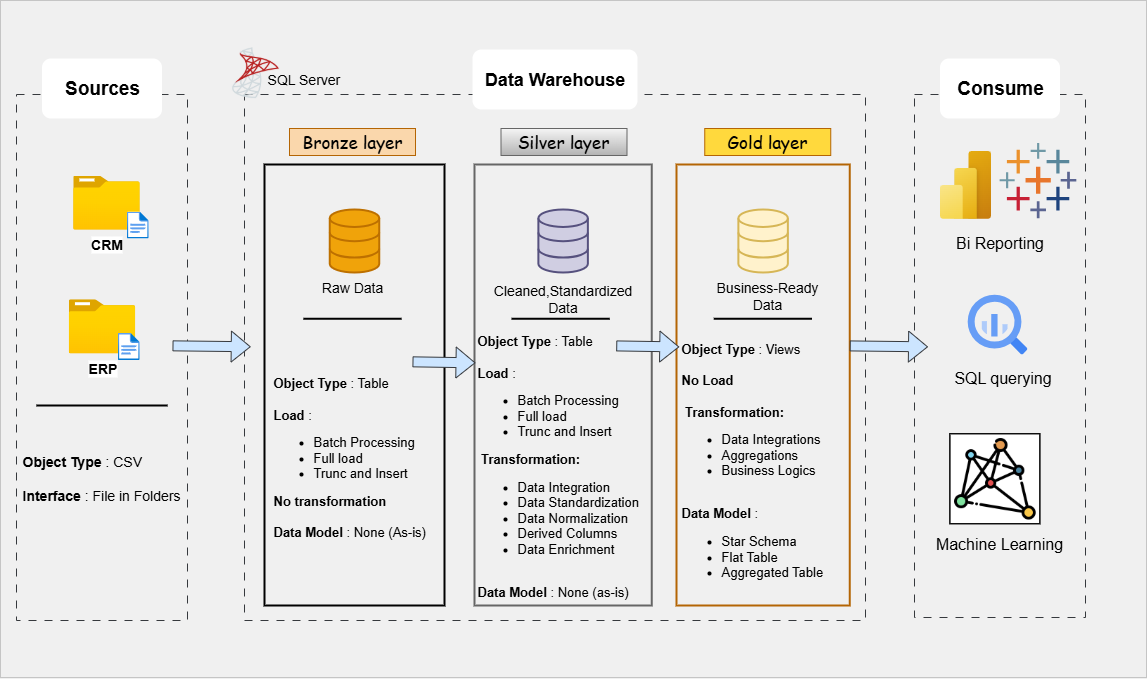

The diagram above was exported from draw.io. Its source (the exported page's mxGraphModel, read from the mxfile embedded in the PNG):
<mxGraphModel dx="1310" dy="860" grid="0" gridSize="10" guides="1" tooltips="1" connect="1" arrows="1" fold="1" page="1" pageScale="1" pageWidth="850" pageHeight="1100" background="#F0F0F0" math="0" shadow="0" adaptiveColors="simple">
  <root>
    <mxCell id="0" />
    <mxCell id="1" parent="0" />
    <mxCell id="Inefoz5CXl2JIgQVag8o-1" value="" style="rounded=0;whiteSpace=wrap;html=1;fillColor=none;strokeColor=#C5C5C5;" vertex="1" parent="1">
      <mxGeometry x="26" y="77" width="1146" height="677" as="geometry" />
    </mxCell>
    <mxCell id="UWuGbnrOolknf33LiFKL-2" value="" style="rounded=0;whiteSpace=wrap;html=1;fillColor=none;strokeColor=light-dark(#36393d, #f5f4f4);dashed=1;dashPattern=8 8;" parent="1" vertex="1">
      <mxGeometry x="42" y="171" width="171" height="526" as="geometry" />
    </mxCell>
    <mxCell id="UWuGbnrOolknf33LiFKL-7" value="&lt;font style=&quot;font-size: 19px;&quot;&gt;&lt;b&gt;Sources&lt;/b&gt;&lt;/font&gt;" style="rounded=1;whiteSpace=wrap;html=1;strokeColor=none;" parent="1" vertex="1">
      <mxGeometry x="67.5" y="135" width="120" height="60" as="geometry" />
    </mxCell>
    <mxCell id="UWuGbnrOolknf33LiFKL-8" value="" style="rounded=0;whiteSpace=wrap;html=1;fillColor=none;strokeColor=light-dark(#36393d, #f5f4f4);dashed=1;dashPattern=8 8;" parent="1" vertex="1">
      <mxGeometry x="270" y="171" width="621" height="526" as="geometry" />
    </mxCell>
    <mxCell id="UWuGbnrOolknf33LiFKL-9" value="&lt;font style=&quot;&quot;&gt;Data Warehouse&lt;/font&gt;" style="rounded=1;whiteSpace=wrap;html=1;fontStyle=1;fontSize=18;fontColor=light-dark(#000000,#000000);strokeColor=none;" parent="1" vertex="1">
      <mxGeometry x="498" y="126" width="165" height="60" as="geometry" />
    </mxCell>
    <mxCell id="UWuGbnrOolknf33LiFKL-15" value="&lt;span style=&quot;font-weight: normal;&quot;&gt;&lt;font face=&quot;Comic Sans MS&quot; style=&quot;font-size: 17px; color: rgb(0, 0, 0);&quot;&gt;Bronze layer&lt;/font&gt;&lt;/span&gt;" style="rounded=0;whiteSpace=wrap;html=1;fontStyle=1;fontSize=18;strokeColor=#b46504;fillColor=light-dark(#fad7ac, #ea962e);" parent="1" vertex="1">
      <mxGeometry x="315" y="205" width="126" height="27" as="geometry" />
    </mxCell>
    <mxCell id="UWuGbnrOolknf33LiFKL-16" value="" style="rounded=0;whiteSpace=wrap;html=1;fontStyle=1;fontSize=18;fillColor=none;strokeColor=light-dark(#000000,#DA8722);strokeWidth=2;" parent="1" vertex="1">
      <mxGeometry x="290" y="241" width="180" height="441" as="geometry" />
    </mxCell>
    <mxCell id="UWuGbnrOolknf33LiFKL-17" value="&lt;span style=&quot;font-weight: normal;&quot;&gt;&lt;font face=&quot;Comic Sans MS&quot; style=&quot;font-size: 17px; color: rgb(0, 0, 0);&quot;&gt;Silver layer&lt;/font&gt;&lt;/span&gt;" style="rounded=0;whiteSpace=wrap;html=1;fontStyle=1;fontSize=18;strokeColor=#666666;fillColor=#f5f5f5;gradientColor=#b3b3b3;" parent="1" vertex="1">
      <mxGeometry x="526.5" y="205" width="126" height="27" as="geometry" />
    </mxCell>
    <mxCell id="UWuGbnrOolknf33LiFKL-18" value="" style="rounded=0;whiteSpace=wrap;html=1;fontStyle=1;fontSize=18;fillColor=none;strokeColor=#666666;gradientColor=#b3b3b3;strokeWidth=2;" parent="1" vertex="1">
      <mxGeometry x="500" y="241" width="177.25" height="441" as="geometry" />
    </mxCell>
    <mxCell id="UWuGbnrOolknf33LiFKL-19" value="&lt;span style=&quot;font-weight: normal;&quot;&gt;&lt;font face=&quot;Comic Sans MS&quot; style=&quot;font-size: 17px; color: rgb(0, 0, 0);&quot;&gt;Gold layer&lt;/font&gt;&lt;/span&gt;" style="rounded=0;whiteSpace=wrap;html=1;fontStyle=1;fontSize=18;strokeColor=#b46504;fillColor=light-dark(#FFD93D,#FFD93D);" parent="1" vertex="1">
      <mxGeometry x="730.25" y="205" width="126" height="27" as="geometry" />
    </mxCell>
    <mxCell id="UWuGbnrOolknf33LiFKL-20" value="" style="rounded=0;whiteSpace=wrap;html=1;fontStyle=1;fontSize=18;fillColor=none;strokeColor=light-dark(#b46504, #ffd93d);strokeWidth=2;" parent="1" vertex="1">
      <mxGeometry x="702" y="241" width="173.25" height="441" as="geometry" />
    </mxCell>
    <mxCell id="UWuGbnrOolknf33LiFKL-21" value="&lt;b&gt;&lt;font style=&quot;font-size: 14px;&quot;&gt;CRM&lt;/font&gt;&lt;/b&gt;" style="image;aspect=fixed;html=1;points=[];align=center;fontSize=12;image=img/lib/azure2/general/Folder_Blank.svg;" parent="1" vertex="1">
      <mxGeometry x="98.68" y="252" width="66.54" height="54" as="geometry" />
    </mxCell>
    <mxCell id="UWuGbnrOolknf33LiFKL-23" value="" style="image;aspect=fixed;html=1;points=[];align=center;fontSize=12;image=img/lib/azure2/general/File.svg;" parent="1" vertex="1">
      <mxGeometry x="152.3" y="288" width="21.92" height="27" as="geometry" />
    </mxCell>
    <mxCell id="UWuGbnrOolknf33LiFKL-36" value="&lt;b&gt;&lt;font style=&quot;font-size: 14px;&quot;&gt;ERP&lt;/font&gt;&lt;/b&gt;" style="image;aspect=fixed;html=1;points=[];align=center;fontSize=12;image=img/lib/azure2/general/Folder_Blank.svg;" parent="1" vertex="1">
      <mxGeometry x="94.23000000000002" y="375.75" width="66.54" height="54" as="geometry" />
    </mxCell>
    <mxCell id="UWuGbnrOolknf33LiFKL-37" value="" style="image;aspect=fixed;html=1;points=[];align=center;fontSize=12;image=img/lib/azure2/general/File.svg;" parent="1" vertex="1">
      <mxGeometry x="143.3" y="409.5" width="21.92" height="27" as="geometry" />
    </mxCell>
    <mxCell id="UWuGbnrOolknf33LiFKL-41" value="" style="line;strokeWidth=2;html=1;strokeColor=light-dark(#000000,#E4DEDE);" parent="1" vertex="1">
      <mxGeometry x="61.85000000000001" y="477" width="131.3" height="10" as="geometry" />
    </mxCell>
    <mxCell id="UWuGbnrOolknf33LiFKL-42" value="&lt;font style=&quot;font-size: 14px;&quot;&gt;&lt;b style=&quot;&quot;&gt;Object Type&amp;nbsp;&lt;/b&gt;: CSV&lt;/font&gt;&lt;div&gt;&lt;font style=&quot;font-size: 14px;&quot;&gt;&lt;br&gt;&lt;/font&gt;&lt;div&gt;&lt;div style=&quot;&quot;&gt;&lt;font style=&quot;font-size: 14px;&quot;&gt;&lt;b style=&quot;&quot;&gt;Interface&lt;/b&gt; : File in Folders&lt;/font&gt;&lt;/div&gt;&lt;/div&gt;&lt;/div&gt;" style="text;html=1;align=left;verticalAlign=middle;whiteSpace=wrap;rounded=0;" parent="1" vertex="1">
      <mxGeometry x="46.45" y="501" width="171" height="108" as="geometry" />
    </mxCell>
    <mxCell id="UWuGbnrOolknf33LiFKL-43" value="" style="html=1;verticalLabelPosition=bottom;align=center;labelBackgroundColor=#ffffff;verticalAlign=top;strokeWidth=2;strokeColor=#BD7000;shadow=0;dashed=0;shape=mxgraph.ios7.icons.data;fillStyle=solid;fillColor=#f0a30a;fontColor=#000000;" parent="1" vertex="1">
      <mxGeometry x="355.25" y="286" width="49.5" height="63" as="geometry" />
    </mxCell>
    <mxCell id="UWuGbnrOolknf33LiFKL-44" value="" style="html=1;verticalLabelPosition=bottom;align=center;labelBackgroundColor=#ffffff;verticalAlign=top;strokeWidth=2;strokeColor=#56517e;shadow=0;dashed=0;shape=mxgraph.ios7.icons.data;fillColor=#d0cee2;" parent="1" vertex="1">
      <mxGeometry x="563.88" y="286" width="49.5" height="63" as="geometry" />
    </mxCell>
    <mxCell id="UWuGbnrOolknf33LiFKL-45" value="" style="html=1;verticalLabelPosition=bottom;align=center;labelBackgroundColor=#ffffff;verticalAlign=top;strokeWidth=2;strokeColor=light-dark(#d6b656, #363636);shadow=0;dashed=0;shape=mxgraph.ios7.icons.data;fillColor=light-dark(#fff2cc, #fbd960);gradientColor=none;fillStyle=auto;" parent="1" vertex="1">
      <mxGeometry x="763.87" y="286" width="49.5" height="63" as="geometry" />
    </mxCell>
    <mxCell id="iCIp3-xdq9TOnY38ugWn-4" value="" style="shape=flexArrow;endArrow=classic;html=1;rounded=0;exitX=0.978;exitY=0.572;exitDx=0;exitDy=0;exitPerimeter=0;entryX=-0.012;entryY=0.383;entryDx=0;entryDy=0;entryPerimeter=0;fillColor=#cce5ff;strokeColor=#36393d;" parent="1" edge="1">
      <mxGeometry width="50" height="50" relative="1" as="geometry">
        <mxPoint x="197.99800000000005" y="422.336" as="sourcePoint" />
        <mxPoint x="276.2479999999998" y="423.25800000000004" as="targetPoint" />
      </mxGeometry>
    </mxCell>
    <mxCell id="YSKhrIt71C5TprTn-6pg-1" value="Raw Data" style="text;html=1;align=center;verticalAlign=middle;whiteSpace=wrap;rounded=0;fontSize=14;" parent="1" vertex="1">
      <mxGeometry x="338" y="349" width="80" height="30" as="geometry" />
    </mxCell>
    <mxCell id="YSKhrIt71C5TprTn-6pg-2" value="&lt;font&gt;Cleaned,Standardized Data&lt;/font&gt;" style="text;html=1;align=center;verticalAlign=middle;whiteSpace=wrap;rounded=0;fontSize=14;" parent="1" vertex="1">
      <mxGeometry x="530.13" y="349" width="117" height="52.5" as="geometry" />
    </mxCell>
    <mxCell id="YSKhrIt71C5TprTn-6pg-3" value="Business-Ready Data" style="text;html=1;align=center;verticalAlign=middle;whiteSpace=wrap;rounded=0;fontSize=14;" parent="1" vertex="1">
      <mxGeometry x="739.25" y="357.25" width="108" height="30" as="geometry" />
    </mxCell>
    <mxCell id="YSKhrIt71C5TprTn-6pg-5" value="" style="shape=flexArrow;endArrow=classic;html=1;rounded=0;exitX=0.978;exitY=0.572;exitDx=0;exitDy=0;exitPerimeter=0;fillColor=#cce5ff;strokeColor=#36393d;" parent="1" edge="1">
      <mxGeometry width="50" height="50" relative="1" as="geometry">
        <mxPoint x="437.98800000000006" y="438.336" as="sourcePoint" />
        <mxPoint x="500.99" y="439.34" as="targetPoint" />
      </mxGeometry>
    </mxCell>
    <mxCell id="YSKhrIt71C5TprTn-6pg-8" value="" style="shape=flexArrow;endArrow=classic;html=1;rounded=0;exitX=0.978;exitY=0.572;exitDx=0;exitDy=0;exitPerimeter=0;fillColor=#cce5ff;strokeColor=#36393d;" parent="1" edge="1">
      <mxGeometry width="50" height="50" relative="1" as="geometry">
        <mxPoint x="641.738" y="422.416" as="sourcePoint" />
        <mxPoint x="704.74" y="423.42" as="targetPoint" />
      </mxGeometry>
    </mxCell>
    <mxCell id="YSKhrIt71C5TprTn-6pg-9" value="" style="line;strokeWidth=2;html=1;strokeColor=light-dark(#000000,#E4DEDE);" parent="1" vertex="1">
      <mxGeometry x="328.87" y="390.25" width="98.25" height="10" as="geometry" />
    </mxCell>
    <mxCell id="YSKhrIt71C5TprTn-6pg-10" value="" style="line;strokeWidth=2;html=1;strokeColor=light-dark(#000000,#E4DEDE);" parent="1" vertex="1">
      <mxGeometry x="537" y="385.75" width="98.25" height="19" as="geometry" />
    </mxCell>
    <mxCell id="YSKhrIt71C5TprTn-6pg-11" value="" style="line;strokeWidth=2;html=1;strokeColor=light-dark(#000000,#E4DEDE);" parent="1" vertex="1">
      <mxGeometry x="739.25" y="390.25" width="98.25" height="10" as="geometry" />
    </mxCell>
    <mxCell id="YSKhrIt71C5TprTn-6pg-12" value="&lt;font style=&quot;font-size: 13px;&quot;&gt;&lt;b style=&quot;&quot;&gt;Object Type&amp;nbsp;&lt;/b&gt;: Table&lt;/font&gt;&lt;div&gt;&lt;font style=&quot;font-size: 13px;&quot;&gt;&lt;br&gt;&lt;/font&gt;&lt;div&gt;&lt;div style=&quot;&quot;&gt;&lt;font style=&quot;font-size: 13px;&quot;&gt;&lt;b&gt;Load&lt;/b&gt; :&amp;nbsp;&lt;/font&gt;&lt;/div&gt;&lt;/div&gt;&lt;/div&gt;&lt;div style=&quot;&quot;&gt;&lt;ul&gt;&lt;li&gt;&lt;font style=&quot;font-size: 13px;&quot;&gt;Batch Processing&lt;/font&gt;&lt;/li&gt;&lt;li&gt;&lt;font style=&quot;font-size: 13px;&quot;&gt;Full load&amp;nbsp;&lt;/font&gt;&lt;/li&gt;&lt;li&gt;&lt;font style=&quot;font-size: 13px;&quot;&gt;Trunc and Insert&lt;/font&gt;&lt;/li&gt;&lt;/ul&gt;&lt;div&gt;&lt;span style=&quot;font-size: 13px;&quot;&gt;&lt;b&gt;No transformation&lt;/b&gt;&lt;/span&gt;&lt;/div&gt;&lt;div&gt;&lt;span style=&quot;font-size: 13px;&quot;&gt;&lt;br&gt;&lt;/span&gt;&lt;/div&gt;&lt;div&gt;&lt;span style=&quot;font-size: 13px;&quot;&gt;&lt;b&gt;Data Model&lt;/b&gt; : None (As-is)&lt;/span&gt;&lt;/div&gt;&lt;/div&gt;" style="text;html=1;align=left;verticalAlign=middle;whiteSpace=wrap;rounded=0;" parent="1" vertex="1">
      <mxGeometry x="297" y="412" width="162" height="243" as="geometry" />
    </mxCell>
    <mxCell id="YSKhrIt71C5TprTn-6pg-21" value="&lt;font style=&quot;font-size: 13px;&quot;&gt;&lt;b style=&quot;&quot;&gt;Object Type&amp;nbsp;&lt;/b&gt;: Table&lt;/font&gt;&lt;div&gt;&lt;font style=&quot;font-size: 13px;&quot;&gt;&lt;br&gt;&lt;/font&gt;&lt;div&gt;&lt;div style=&quot;&quot;&gt;&lt;font style=&quot;font-size: 13px;&quot;&gt;&lt;b&gt;Load&lt;/b&gt; :&amp;nbsp;&lt;/font&gt;&lt;/div&gt;&lt;/div&gt;&lt;/div&gt;&lt;div style=&quot;&quot;&gt;&lt;ul&gt;&lt;li&gt;&lt;font style=&quot;font-size: 13px;&quot;&gt;Batch Processing&lt;/font&gt;&lt;/li&gt;&lt;li&gt;&lt;font style=&quot;font-size: 13px;&quot;&gt;Full load&amp;nbsp;&lt;/font&gt;&lt;/li&gt;&lt;li&gt;&lt;font style=&quot;font-size: 13px;&quot;&gt;Trunc and Insert&lt;/font&gt;&lt;/li&gt;&lt;/ul&gt;&lt;div&gt;&lt;span style=&quot;font-size: 13px;&quot;&gt;&lt;b&gt;&amp;nbsp;Transformation:&lt;/b&gt;&lt;/span&gt;&lt;/div&gt;&lt;div&gt;&lt;ul&gt;&lt;li&gt;&lt;span style=&quot;font-size: 13px;&quot;&gt;Data Integration&lt;/span&gt;&lt;/li&gt;&lt;li&gt;&lt;span style=&quot;font-size: 13px;&quot;&gt;Data Standardization&lt;/span&gt;&lt;/li&gt;&lt;li&gt;&lt;span style=&quot;font-size: 13px;&quot;&gt;Data Normalization&lt;/span&gt;&lt;/li&gt;&lt;li&gt;&lt;span style=&quot;font-size: 13px;&quot;&gt;Derived Columns&lt;/span&gt;&lt;/li&gt;&lt;li&gt;&lt;span style=&quot;font-size: 13px;&quot;&gt;Data Enrichment&lt;/span&gt;&lt;/li&gt;&lt;/ul&gt;&lt;/div&gt;&lt;div&gt;&lt;span style=&quot;font-size: 13px;&quot;&gt;&lt;br&gt;&lt;/span&gt;&lt;/div&gt;&lt;div&gt;&lt;span style=&quot;font-size: 13px;&quot;&gt;&lt;b&gt;Data Model&lt;/b&gt; : None (as-is)&lt;/span&gt;&lt;/div&gt;&lt;/div&gt;" style="text;html=1;align=left;verticalAlign=middle;whiteSpace=wrap;rounded=0;" parent="1" vertex="1">
      <mxGeometry x="500.99" y="394" width="177.01" height="297" as="geometry" />
    </mxCell>
    <mxCell id="YSKhrIt71C5TprTn-6pg-23" value="&lt;font style=&quot;font-size: 13px;&quot;&gt;&lt;b style=&quot;&quot;&gt;Object Type&amp;nbsp;&lt;/b&gt;: Views&lt;/font&gt;&lt;div&gt;&lt;font style=&quot;font-size: 13px;&quot;&gt;&lt;br&gt;&lt;/font&gt;&lt;div&gt;&lt;div style=&quot;&quot;&gt;&lt;font style=&quot;font-size: 13px;&quot;&gt;&lt;b&gt;No Load&lt;/b&gt;&lt;/font&gt;&lt;/div&gt;&lt;/div&gt;&lt;/div&gt;&lt;div style=&quot;&quot;&gt;&lt;font style=&quot;font-size: 13px;&quot;&gt;&lt;b&gt;&lt;br&gt;&lt;/b&gt;&lt;/font&gt;&lt;/div&gt;&lt;div style=&quot;&quot;&gt;&lt;div&gt;&lt;span style=&quot;font-size: 13px;&quot;&gt;&lt;b&gt;&amp;nbsp;Transformation:&lt;/b&gt;&lt;/span&gt;&lt;/div&gt;&lt;div&gt;&lt;ul&gt;&lt;li&gt;&lt;span style=&quot;font-size: 13px;&quot;&gt;Data Integrations&lt;/span&gt;&lt;/li&gt;&lt;li&gt;&lt;span style=&quot;font-size: 13px;&quot;&gt;Aggregations&lt;/span&gt;&lt;/li&gt;&lt;li&gt;&lt;span style=&quot;font-size: 13px;&quot;&gt;Business Logics&lt;/span&gt;&lt;/li&gt;&lt;/ul&gt;&lt;/div&gt;&lt;div&gt;&lt;span style=&quot;font-size: 13px;&quot;&gt;&lt;br&gt;&lt;/span&gt;&lt;/div&gt;&lt;div&gt;&lt;span style=&quot;font-size: 13px;&quot;&gt;&lt;b&gt;Data Model&lt;/b&gt; :&amp;nbsp;&lt;/span&gt;&lt;/div&gt;&lt;div&gt;&lt;ul&gt;&lt;li&gt;&lt;span style=&quot;font-size: 13px;&quot;&gt;Star Schema&lt;/span&gt;&lt;/li&gt;&lt;li&gt;&lt;span style=&quot;font-size: 13px;&quot;&gt;Flat Table&lt;/span&gt;&lt;/li&gt;&lt;li&gt;&lt;span style=&quot;font-size: 13px;&quot;&gt;Aggregated Table&lt;/span&gt;&lt;/li&gt;&lt;/ul&gt;&lt;/div&gt;&lt;/div&gt;" style="text;html=1;align=left;verticalAlign=middle;whiteSpace=wrap;rounded=0;" parent="1" vertex="1">
      <mxGeometry x="704.74" y="394" width="177.01" height="297" as="geometry" />
    </mxCell>
    <mxCell id="YSKhrIt71C5TprTn-6pg-24" value="" style="rounded=0;whiteSpace=wrap;html=1;fillColor=none;strokeColor=light-dark(#36393d, #f5f4f4);dashed=1;dashPattern=8 8;" parent="1" vertex="1">
      <mxGeometry x="940" y="171" width="171" height="523" as="geometry" />
    </mxCell>
    <mxCell id="YSKhrIt71C5TprTn-6pg-25" value="&lt;font style=&quot;font-size: 19px;&quot;&gt;&lt;b&gt;Consume&lt;/b&gt;&lt;/font&gt;" style="rounded=1;whiteSpace=wrap;html=1;strokeColor=none;" parent="1" vertex="1">
      <mxGeometry x="965.5" y="135" width="120" height="60" as="geometry" />
    </mxCell>
    <mxCell id="YSKhrIt71C5TprTn-6pg-26" value="" style="shape=flexArrow;endArrow=classic;html=1;rounded=0;exitX=0.978;exitY=0.572;exitDx=0;exitDy=0;exitPerimeter=0;entryX=-0.012;entryY=0.383;entryDx=0;entryDy=0;entryPerimeter=0;fillColor=#cce5ff;strokeColor=#36393d;" parent="1" edge="1">
      <mxGeometry width="50" height="50" relative="1" as="geometry">
        <mxPoint x="875.248" y="422.416" as="sourcePoint" />
        <mxPoint x="953.4979999999998" y="423.338" as="targetPoint" />
      </mxGeometry>
    </mxCell>
    <mxCell id="YSKhrIt71C5TprTn-6pg-27" value="" style="image;aspect=fixed;html=1;points=[];align=center;fontSize=12;image=img/lib/azure2/power_platform/PowerBI.svg;" parent="1" vertex="1">
      <mxGeometry x="965.5" y="227.38" width="51" height="68" as="geometry" />
    </mxCell>
    <mxCell id="YSKhrIt71C5TprTn-6pg-28" value="" style="verticalLabelPosition=bottom;aspect=fixed;html=1;shape=mxgraph.salesforce.analytics;fillColorStyles=fillColor2,fillColor3,fillColor4,fillColor5,fillColor6,fillColor7,fillColor8;fillColor2=#7099a6;fillColor3=#eb912c;fillColor4=#c72035;fillColor5=#1f447e;fillColor6=#59879b;fillColor7=#e8762c;fillColor8=#5b6591;fillColor=none;strokeColor=none;" parent="1" vertex="1">
      <mxGeometry x="1025" y="219.38000000000002" width="76.94" height="75.4" as="geometry" />
    </mxCell>
    <mxCell id="YSKhrIt71C5TprTn-6pg-29" value="" style="editableCssRules=.*;html=1;shape=image;verticalLabelPosition=bottom;labelBackgroundColor=#ffffff;verticalAlign=top;aspect=fixed;imageAspect=0;image=data:image/svg+xml,(base64 omitted: 1156 chars);" parent="1" vertex="1">
      <mxGeometry x="993.1800000000001" y="371.25" width="59.75" height="59.75" as="geometry" />
    </mxCell>
    <mxCell id="YSKhrIt71C5TprTn-6pg-34" value="" style="shape=image;verticalLabelPosition=bottom;labelBackgroundColor=default;verticalAlign=top;aspect=fixed;imageAspect=0;image=data:image/png,(base64 omitted: 33620 chars);imageBackground=light-dark(#FFFFFF,#FFFFFF);imageBorder=default;" parent="1" vertex="1">
      <mxGeometry x="975.37" y="510.25" width="90" height="90" as="geometry" />
    </mxCell>
    <mxCell id="YSKhrIt71C5TprTn-6pg-35" value="Bi Reporting" style="text;html=1;align=center;verticalAlign=middle;whiteSpace=wrap;rounded=0;fontSize=16;" parent="1" vertex="1">
      <mxGeometry x="967.68" y="299.88" width="114.63" height="38.75" as="geometry" />
    </mxCell>
    <mxCell id="YSKhrIt71C5TprTn-6pg-36" value="SQL querying" style="text;html=1;align=center;verticalAlign=middle;whiteSpace=wrap;rounded=0;fontSize=16;" parent="1" vertex="1">
      <mxGeometry x="970.87" y="438.75" width="114.63" height="31" as="geometry" />
    </mxCell>
    <mxCell id="YSKhrIt71C5TprTn-6pg-37" value="Machine Learning" style="text;html=1;align=center;verticalAlign=middle;whiteSpace=wrap;rounded=0;fontSize=16;" parent="1" vertex="1">
      <mxGeometry x="940" y="600.25" width="170" height="38.75" as="geometry" />
    </mxCell>
    <mxCell id="YSKhrIt71C5TprTn-6pg-39" value="" style="shape=image;verticalLabelPosition=bottom;labelBackgroundColor=default;verticalAlign=top;aspect=fixed;imageAspect=0;image=data:image/png,(base64 omitted: 12152 chars);direction=east;" parent="1" vertex="1">
      <mxGeometry x="250" y="120" width="60.88" height="60.88" as="geometry" />
    </mxCell>
    <mxCell id="YSKhrIt71C5TprTn-6pg-40" value="&amp;nbsp;SQL Server" style="text;html=1;align=center;verticalAlign=middle;whiteSpace=wrap;rounded=0;fontSize=14;" parent="1" vertex="1">
      <mxGeometry x="250" y="141" width="155" height="30" as="geometry" />
    </mxCell>
  </root>
</mxGraphModel>